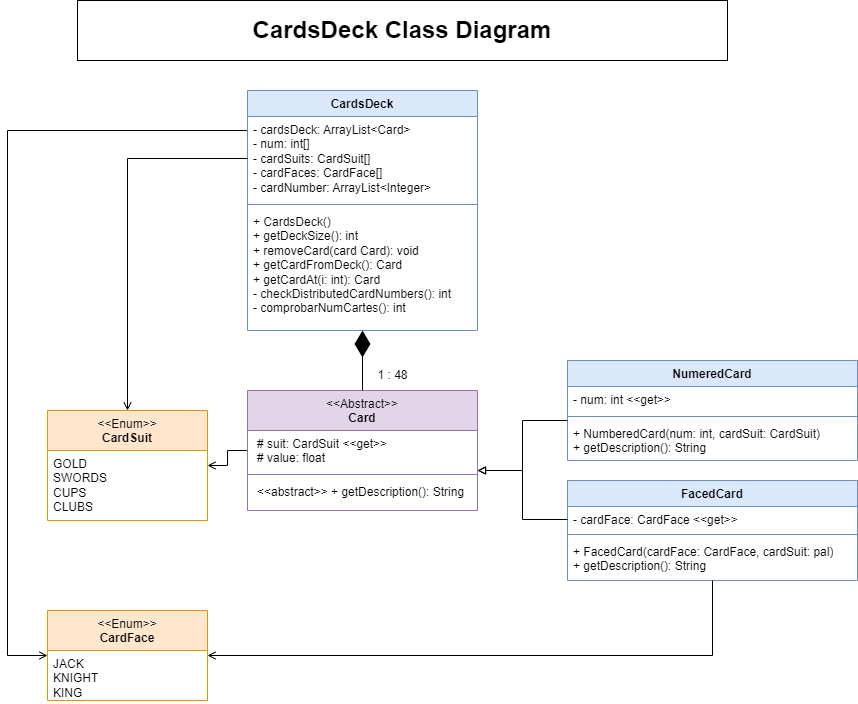

The diagram above was exported from draw.io. Its source (the exported page's mxGraphModel, read from the mxfile embedded in the PNG):
<mxGraphModel dx="1863" dy="606" grid="1" gridSize="10" guides="1" tooltips="1" connect="1" arrows="1" fold="1" page="1" pageScale="1" pageWidth="827" pageHeight="1169" math="0" shadow="0">
  <root>
    <mxCell id="0" />
    <mxCell id="1" parent="0" />
    <mxCell id="yw5XhrAVSGvYatE0I9Vh-3" value="NumeredCard" style="swimlane;fontStyle=1;align=center;verticalAlign=top;childLayout=stackLayout;horizontal=1;startSize=26;horizontalStack=0;resizeParent=1;resizeParentMax=0;resizeLast=0;collapsible=1;marginBottom=0;whiteSpace=wrap;html=1;fillColor=#dae8fc;strokeColor=#6c8ebf;" parent="1" vertex="1">
      <mxGeometry x="560" y="360" width="290" height="100" as="geometry" />
    </mxCell>
    <mxCell id="yw5XhrAVSGvYatE0I9Vh-4" value="- num: int &amp;lt;&amp;lt;get&amp;gt;&amp;gt;" style="text;strokeColor=none;fillColor=none;align=left;verticalAlign=top;spacingLeft=4;spacingRight=4;overflow=hidden;rotatable=0;points=[[0,0.5],[1,0.5]];portConstraint=eastwest;whiteSpace=wrap;html=1;" parent="yw5XhrAVSGvYatE0I9Vh-3" vertex="1">
      <mxGeometry y="26" width="290" height="26" as="geometry" />
    </mxCell>
    <mxCell id="yw5XhrAVSGvYatE0I9Vh-5" value="" style="line;strokeWidth=1;fillColor=none;align=left;verticalAlign=middle;spacingTop=-1;spacingLeft=3;spacingRight=3;rotatable=0;labelPosition=right;points=[];portConstraint=eastwest;strokeColor=inherit;" parent="yw5XhrAVSGvYatE0I9Vh-3" vertex="1">
      <mxGeometry y="52" width="290" height="8" as="geometry" />
    </mxCell>
    <mxCell id="yw5XhrAVSGvYatE0I9Vh-6" value="+ NumberedCard(num: int, cardSuit: CardSuit)&lt;div&gt;&lt;span style=&quot;background-color: initial;&quot;&gt;+&amp;nbsp;&lt;/span&gt;getDescription&lt;span style=&quot;background-color: initial;&quot;&gt;(): String&amp;nbsp;&lt;/span&gt;&lt;/div&gt;" style="text;strokeColor=none;fillColor=none;align=left;verticalAlign=top;spacingLeft=4;spacingRight=4;overflow=hidden;rotatable=0;points=[[0,0.5],[1,0.5]];portConstraint=eastwest;whiteSpace=wrap;html=1;" parent="yw5XhrAVSGvYatE0I9Vh-3" vertex="1">
      <mxGeometry y="60" width="290" height="40" as="geometry" />
    </mxCell>
    <mxCell id="yw5XhrAVSGvYatE0I9Vh-7" value="FacedCard" style="swimlane;fontStyle=1;align=center;verticalAlign=top;childLayout=stackLayout;horizontal=1;startSize=26;horizontalStack=0;resizeParent=1;resizeParentMax=0;resizeLast=0;collapsible=1;marginBottom=0;whiteSpace=wrap;html=1;fillColor=#dae8fc;strokeColor=#6c8ebf;" parent="1" vertex="1">
      <mxGeometry x="560" y="480" width="290" height="100" as="geometry" />
    </mxCell>
    <mxCell id="yw5XhrAVSGvYatE0I9Vh-8" value="&lt;div&gt;- cardFace: CardFace&amp;nbsp;&lt;span style=&quot;background-color: initial;&quot;&gt;&amp;lt;&amp;lt;get&amp;gt;&amp;gt;&lt;/span&gt;&lt;/div&gt;" style="text;strokeColor=none;fillColor=none;align=left;verticalAlign=top;spacingLeft=4;spacingRight=4;overflow=hidden;rotatable=0;points=[[0,0.5],[1,0.5]];portConstraint=eastwest;whiteSpace=wrap;html=1;" parent="yw5XhrAVSGvYatE0I9Vh-7" vertex="1">
      <mxGeometry y="26" width="290" height="24" as="geometry" />
    </mxCell>
    <mxCell id="yw5XhrAVSGvYatE0I9Vh-9" value="" style="line;strokeWidth=1;fillColor=none;align=left;verticalAlign=middle;spacingTop=-1;spacingLeft=3;spacingRight=3;rotatable=0;labelPosition=right;points=[];portConstraint=eastwest;strokeColor=inherit;" parent="yw5XhrAVSGvYatE0I9Vh-7" vertex="1">
      <mxGeometry y="50" width="290" height="8" as="geometry" />
    </mxCell>
    <mxCell id="yw5XhrAVSGvYatE0I9Vh-10" value="+ FacedCard(cardFace: CardFace, cardSuit: pal)&lt;div&gt;&lt;span style=&quot;background-color: initial;&quot;&gt;+&amp;nbsp;&lt;/span&gt;getDescription&lt;span style=&quot;background-color: initial;&quot;&gt;(): String&amp;nbsp;&lt;/span&gt;&lt;/div&gt;" style="text;strokeColor=none;fillColor=none;align=left;verticalAlign=top;spacingLeft=4;spacingRight=4;overflow=hidden;rotatable=0;points=[[0,0.5],[1,0.5]];portConstraint=eastwest;whiteSpace=wrap;html=1;" parent="yw5XhrAVSGvYatE0I9Vh-7" vertex="1">
      <mxGeometry y="58" width="290" height="42" as="geometry" />
    </mxCell>
    <mxCell id="yw5XhrAVSGvYatE0I9Vh-28" style="edgeStyle=orthogonalEdgeStyle;rounded=0;orthogonalLoop=1;jettySize=auto;html=1;endArrow=open;endFill=0;" parent="1" source="yw5XhrAVSGvYatE0I9Vh-7" target="yw5XhrAVSGvYatE0I9Vh-13" edge="1">
      <mxGeometry relative="1" as="geometry">
        <mxPoint x="850" y="540" as="targetPoint" />
        <mxPoint x="560" y="730" as="sourcePoint" />
        <Array as="points">
          <mxPoint x="705" y="655" />
        </Array>
      </mxGeometry>
    </mxCell>
    <mxCell id="yw5XhrAVSGvYatE0I9Vh-13" value="&lt;span style=&quot;font-weight: normal;&quot;&gt;&amp;lt;&amp;lt;Enum&amp;gt;&amp;gt;&lt;/span&gt;&lt;div&gt;CardFace&lt;/div&gt;" style="swimlane;fontStyle=1;align=center;verticalAlign=top;childLayout=stackLayout;horizontal=1;startSize=40;horizontalStack=0;resizeParent=1;resizeParentMax=0;resizeLast=0;collapsible=1;marginBottom=0;whiteSpace=wrap;html=1;fillColor=#ffe6cc;strokeColor=#d79b00;" parent="1" vertex="1">
      <mxGeometry x="40" y="610" width="160" height="90" as="geometry" />
    </mxCell>
    <mxCell id="yw5XhrAVSGvYatE0I9Vh-14" value="JACK&lt;div&gt;KNIGHT&lt;/div&gt;&lt;div&gt;KING&lt;/div&gt;" style="text;strokeColor=none;fillColor=none;align=left;verticalAlign=top;spacingLeft=4;spacingRight=4;overflow=hidden;rotatable=0;points=[[0,0.5],[1,0.5]];portConstraint=eastwest;whiteSpace=wrap;html=1;" parent="yw5XhrAVSGvYatE0I9Vh-13" vertex="1">
      <mxGeometry y="40" width="160" height="50" as="geometry" />
    </mxCell>
    <mxCell id="yw5XhrAVSGvYatE0I9Vh-26" style="edgeStyle=orthogonalEdgeStyle;rounded=0;orthogonalLoop=1;jettySize=auto;html=1;endArrow=open;endFill=0;" parent="1" source="yw5XhrAVSGvYatE0I9Vh-17" target="yw5XhrAVSGvYatE0I9Vh-21" edge="1">
      <mxGeometry relative="1" as="geometry" />
    </mxCell>
    <mxCell id="yw5XhrAVSGvYatE0I9Vh-17" value="&lt;span style=&quot;font-weight: 400;&quot;&gt;&amp;lt;&amp;lt;Abstract&amp;gt;&amp;gt;&lt;/span&gt;&lt;br&gt;&lt;div&gt;Card&lt;/div&gt;" style="swimlane;fontStyle=1;align=center;verticalAlign=top;childLayout=stackLayout;horizontal=1;startSize=40;horizontalStack=0;resizeParent=1;resizeParentMax=0;resizeLast=0;collapsible=1;marginBottom=0;whiteSpace=wrap;html=1;fillColor=#e1d5e7;strokeColor=#9673a6;" parent="1" vertex="1">
      <mxGeometry x="240" y="390" width="230" height="120" as="geometry" />
    </mxCell>
    <mxCell id="yw5XhrAVSGvYatE0I9Vh-18" value="&lt;p style=&quot;margin: 0px 0px 0px 4px;&quot;&gt;# suit: CardSuit&amp;nbsp;&lt;span style=&quot;background-color: initial;&quot;&gt;&amp;lt;&amp;lt;get&amp;gt;&amp;gt;&lt;/span&gt;&lt;/p&gt;&lt;p style=&quot;margin: 0px 0px 0px 4px;&quot;&gt;# value: float&lt;/p&gt;" style="text;strokeColor=none;fillColor=none;align=left;verticalAlign=top;spacingLeft=4;spacingRight=4;overflow=hidden;rotatable=0;points=[[0,0.5],[1,0.5]];portConstraint=eastwest;whiteSpace=wrap;html=1;" parent="yw5XhrAVSGvYatE0I9Vh-17" vertex="1">
      <mxGeometry y="40" width="230" height="40" as="geometry" />
    </mxCell>
    <mxCell id="yw5XhrAVSGvYatE0I9Vh-19" value="" style="line;strokeWidth=1;fillColor=none;align=left;verticalAlign=middle;spacingTop=-1;spacingLeft=3;spacingRight=3;rotatable=0;labelPosition=right;points=[];portConstraint=eastwest;strokeColor=inherit;" parent="yw5XhrAVSGvYatE0I9Vh-17" vertex="1">
      <mxGeometry y="80" width="230" height="8" as="geometry" />
    </mxCell>
    <mxCell id="yw5XhrAVSGvYatE0I9Vh-20" value="&lt;p style=&quot;margin: 0px 0px 0px 4px;&quot;&gt;&lt;span style=&quot;background-color: initial;&quot;&gt;&amp;lt;&amp;lt;abstract&amp;gt;&amp;gt; + getDescription(): String&lt;/span&gt;&lt;br&gt;&lt;/p&gt;" style="text;strokeColor=none;fillColor=none;align=left;verticalAlign=top;spacingLeft=4;spacingRight=4;overflow=hidden;rotatable=0;points=[[0,0.5],[1,0.5]];portConstraint=eastwest;whiteSpace=wrap;html=1;" parent="yw5XhrAVSGvYatE0I9Vh-17" vertex="1">
      <mxGeometry y="88" width="230" height="32" as="geometry" />
    </mxCell>
    <mxCell id="yw5XhrAVSGvYatE0I9Vh-21" value="&lt;span style=&quot;font-weight: normal;&quot;&gt;&amp;lt;&amp;lt;Enum&amp;gt;&amp;gt;&lt;/span&gt;&lt;div&gt;CardSuit&lt;/div&gt;" style="swimlane;fontStyle=1;align=center;verticalAlign=top;childLayout=stackLayout;horizontal=1;startSize=40;horizontalStack=0;resizeParent=1;resizeParentMax=0;resizeLast=0;collapsible=1;marginBottom=0;whiteSpace=wrap;html=1;fillColor=#ffe6cc;strokeColor=#d79b00;" parent="1" vertex="1">
      <mxGeometry x="40" y="410" width="160" height="110" as="geometry" />
    </mxCell>
    <mxCell id="yw5XhrAVSGvYatE0I9Vh-22" value="GOLD&lt;div&gt;SWORDS&lt;/div&gt;&lt;div&gt;CUPS&lt;/div&gt;&lt;div&gt;CLUBS&lt;/div&gt;" style="text;strokeColor=none;fillColor=none;align=left;verticalAlign=top;spacingLeft=4;spacingRight=4;overflow=hidden;rotatable=0;points=[[0,0.5],[1,0.5]];portConstraint=eastwest;whiteSpace=wrap;html=1;" parent="yw5XhrAVSGvYatE0I9Vh-21" vertex="1">
      <mxGeometry y="40" width="160" height="70" as="geometry" />
    </mxCell>
    <mxCell id="yw5XhrAVSGvYatE0I9Vh-23" value="" style="edgeStyle=orthogonalEdgeStyle;rounded=0;orthogonalLoop=1;jettySize=auto;html=1;endArrow=block;endFill=0;" parent="1" source="yw5XhrAVSGvYatE0I9Vh-3" target="yw5XhrAVSGvYatE0I9Vh-17" edge="1">
      <mxGeometry relative="1" as="geometry">
        <Array as="points">
          <mxPoint x="515" y="420" />
          <mxPoint x="515" y="470" />
        </Array>
      </mxGeometry>
    </mxCell>
    <mxCell id="yw5XhrAVSGvYatE0I9Vh-25" value="" style="edgeStyle=orthogonalEdgeStyle;rounded=0;orthogonalLoop=1;jettySize=auto;html=1;endArrow=block;endFill=0;" parent="1" source="yw5XhrAVSGvYatE0I9Vh-8" target="yw5XhrAVSGvYatE0I9Vh-17" edge="1">
      <mxGeometry relative="1" as="geometry">
        <Array as="points">
          <mxPoint x="515" y="519" />
          <mxPoint x="515" y="470" />
        </Array>
      </mxGeometry>
    </mxCell>
    <mxCell id="GqqPMfIzvVsoNm92g56i-5" style="edgeStyle=orthogonalEdgeStyle;rounded=0;orthogonalLoop=1;jettySize=auto;html=1;strokeColor=default;align=center;verticalAlign=middle;fontFamily=Helvetica;fontSize=11;fontColor=default;labelBackgroundColor=default;endArrow=open;endFill=0;" parent="1" source="yw5XhrAVSGvYatE0I9Vh-34" target="yw5XhrAVSGvYatE0I9Vh-13" edge="1">
      <mxGeometry relative="1" as="geometry">
        <Array as="points">
          <mxPoint y="130" />
          <mxPoint y="655" />
        </Array>
      </mxGeometry>
    </mxCell>
    <mxCell id="yw5XhrAVSGvYatE0I9Vh-34" value="CardsDeck" style="swimlane;fontStyle=1;align=center;verticalAlign=top;childLayout=stackLayout;horizontal=1;startSize=26;horizontalStack=0;resizeParent=1;resizeParentMax=0;resizeLast=0;collapsible=1;marginBottom=0;whiteSpace=wrap;html=1;fillColor=#dae8fc;strokeColor=#6c8ebf;" parent="1" vertex="1">
      <mxGeometry x="240" y="90" width="230" height="240" as="geometry" />
    </mxCell>
    <mxCell id="yw5XhrAVSGvYatE0I9Vh-35" value="- cardsDeck: ArrayList&amp;lt;Card&amp;gt;&lt;div&gt;- num: int[]&lt;/div&gt;&lt;div&gt;- cardSuits: CardSuit[]&lt;/div&gt;&lt;div&gt;- cardFaces: CardFace[]&lt;/div&gt;&lt;div&gt;- cardNumber: ArrayList&amp;lt;Integer&amp;gt;&lt;/div&gt;" style="text;strokeColor=none;fillColor=none;align=left;verticalAlign=top;spacingLeft=4;spacingRight=4;overflow=hidden;rotatable=0;points=[[0,0.5],[1,0.5]];portConstraint=eastwest;whiteSpace=wrap;html=1;" parent="yw5XhrAVSGvYatE0I9Vh-34" vertex="1">
      <mxGeometry y="26" width="230" height="84" as="geometry" />
    </mxCell>
    <mxCell id="yw5XhrAVSGvYatE0I9Vh-36" value="" style="line;strokeWidth=1;fillColor=none;align=left;verticalAlign=middle;spacingTop=-1;spacingLeft=3;spacingRight=3;rotatable=0;labelPosition=right;points=[];portConstraint=eastwest;strokeColor=inherit;" parent="yw5XhrAVSGvYatE0I9Vh-34" vertex="1">
      <mxGeometry y="110" width="230" height="8" as="geometry" />
    </mxCell>
    <mxCell id="yw5XhrAVSGvYatE0I9Vh-37" value="&lt;div&gt;&lt;span style=&quot;background-color: initial;&quot;&gt;+ CardsDeck()&lt;/span&gt;&lt;/div&gt;&lt;div&gt;&lt;span style=&quot;background-color: initial;&quot;&gt;+ getDeckSize(): int&lt;/span&gt;&lt;/div&gt;&lt;div&gt;&lt;span style=&quot;background-color: initial;&quot;&gt;+ removeCard(card Card): void&lt;/span&gt;&lt;/div&gt;&lt;div&gt;&lt;span style=&quot;background-color: initial;&quot;&gt;+ getCardFromDeck(): Card&lt;/span&gt;&lt;/div&gt;&lt;div&gt;&lt;span style=&quot;background-color: initial;&quot;&gt;+ getCardAt(i: int): Card&lt;/span&gt;&lt;/div&gt;&lt;div&gt;&lt;span style=&quot;background-color: initial;&quot;&gt;- checkDistributedCardNumbers(): int&lt;/span&gt;&lt;/div&gt;&lt;div&gt;&lt;span style=&quot;background-color: initial;&quot;&gt;- comprobarNumCartes(): int&amp;nbsp;&lt;/span&gt;&lt;/div&gt;" style="text;strokeColor=none;fillColor=none;align=left;verticalAlign=top;spacingLeft=4;spacingRight=4;overflow=hidden;rotatable=0;points=[[0,0.5],[1,0.5]];portConstraint=eastwest;whiteSpace=wrap;html=1;" parent="yw5XhrAVSGvYatE0I9Vh-34" vertex="1">
      <mxGeometry y="118" width="230" height="122" as="geometry" />
    </mxCell>
    <mxCell id="GqqPMfIzvVsoNm92g56i-2" value="" style="endArrow=diamondThin;endFill=1;endSize=24;html=1;rounded=0;" parent="1" source="yw5XhrAVSGvYatE0I9Vh-17" target="yw5XhrAVSGvYatE0I9Vh-34" edge="1">
      <mxGeometry width="160" relative="1" as="geometry">
        <mxPoint x="530" y="420" as="sourcePoint" />
        <mxPoint x="690" y="420" as="targetPoint" />
      </mxGeometry>
    </mxCell>
    <mxCell id="GqqPMfIzvVsoNm92g56i-4" style="edgeStyle=orthogonalEdgeStyle;rounded=0;orthogonalLoop=1;jettySize=auto;html=1;endArrow=open;endFill=0;strokeColor=default;align=center;verticalAlign=middle;fontFamily=Helvetica;fontSize=11;fontColor=default;labelBackgroundColor=default;" parent="1" source="yw5XhrAVSGvYatE0I9Vh-35" target="yw5XhrAVSGvYatE0I9Vh-21" edge="1">
      <mxGeometry relative="1" as="geometry" />
    </mxCell>
    <mxCell id="GqqPMfIzvVsoNm92g56i-6" value="1 : 48" style="text;html=1;align=center;verticalAlign=middle;resizable=0;points=[];autosize=1;strokeColor=none;fillColor=none;" parent="1" vertex="1">
      <mxGeometry x="360" y="360" width="50" height="30" as="geometry" />
    </mxCell>
    <mxCell id="GqqPMfIzvVsoNm92g56i-7" value="CardsDeck Class Diagram" style="rounded=0;whiteSpace=wrap;html=1;fontStyle=1;fontSize=24;" parent="1" vertex="1">
      <mxGeometry x="70" width="650" height="60" as="geometry" />
    </mxCell>
  </root>
</mxGraphModel>